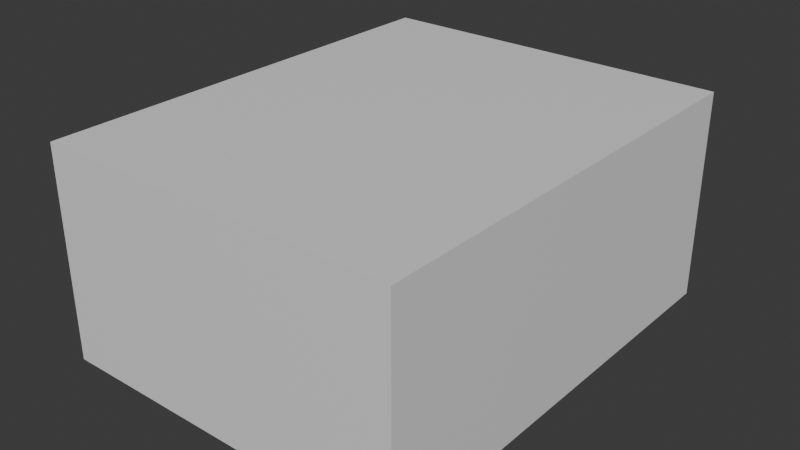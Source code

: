 # Source: stanza.blend  (saved by Blender 4.0.36; exported with 4.5.12 LTS)
import bpy
from mathutils import Matrix  # noqa: F401  (used for matrix-valued properties, if any)

bpy.ops.wm.read_factory_settings(use_empty=True)
scene = bpy.context.scene
scene.name = 'Scene'

# ---- collections
col_collection = bpy.data.collections.new('Collection'); scene.collection.children.link(col_collection)

# ---- materials (node trees are filled in below, after node groups)
mat_material = bpy.data.materials.new('Material')
mat_material.alpha_threshold = 0.0
mat_material.use_transparent_shadow = False
mat_material.roughness = 0.5
mat_material.line_color = (0.0, 0.0, 0.0, 1.0)

# ---- material node trees
mat_material.use_nodes = True; mat_material.node_tree.nodes.clear()
_N = mat_material.node_tree.nodes; _L = mat_material.node_tree.links
n0 = _N.new('ShaderNodeOutputMaterial'); n0.name = 'Material Output'; n0.location = (300, 300)
n1 = _N.new('ShaderNodeBsdfPrincipled'); n1.name = 'Principled BSDF'; n1.location = (10, 300)
n1.inputs[3].default_value = 1.45
_L.new(n1.outputs[0], n0.inputs[0])
n0.is_active_output = True

# ---- world
world_world = bpy.data.worlds.new('World'); scene.world = world_world
world_world.use_nodes = True; world_world.node_tree.nodes.clear()
_N = world_world.node_tree.nodes; _L = world_world.node_tree.links
n0 = _N.new('ShaderNodeOutputWorld'); n0.name = 'World Output'; n0.location = (300, 300)
n1 = _N.new('ShaderNodeBackground'); n1.name = 'Background'; n1.location = (10, 300)
n1.inputs[0].default_value = (0.05088, 0.05088, 0.05088, 1.0)
_L.new(n1.outputs[0], n0.inputs[0])
n0.is_active_output = True
world_world.color = (0.05088, 0.05088, 0.05088)
world_world.use_sun_shadow = False
world_world.sun_shadow_jitter_overblur = 0.0

# ---- meshes
me_cube = bpy.data.meshes.new('Cube')
me_cube.from_pydata([(1.0, 1.0, 1.0), (1.0, 1.0, -1.0), (1.0, -1.0, 1.0), (1.0, -1.0, -1.0), (-1.0, 1.0, 1.0), (-1.0, 1.0, -1.0), (-1.0, -1.0, 1.0), (-1.0, -1.0, -1.0)], [], [(0, 4, 6, 2), (3, 2, 6, 7), (7, 6, 4, 5), (5, 1, 3, 7), (1, 0, 2, 3), (5, 4, 0, 1)])
_uv = me_cube.uv_layers.new(name='UVMap')
_uv.uv.foreach_set('vector', [0.625, 0.5, 0.875, 0.5, 0.875, 0.75, 0.625, 0.75, 0.375, 0.75, 0.625, 0.75, 0.625, 1.0, 0.375, 1.0, 0.375, 0.0, 0.625, 0.0, 0.625, 0.25, 0.375, 0.25, 0.125, 0.5, 0.375, 0.5, 0.375, 0.75, 0.125, 0.75, 0.375, 0.5, 0.625, 0.5, 0.625, 0.75, 0.375, 0.75, 0.375, 0.25, 0.625, 0.25, 0.625, 0.5, 0.375, 0.5])
me_cube.materials.append(mat_material)
me_cube.use_mirror_vertex_groups = False
me_cube.update()

# ---- objects
ob_cube = bpy.data.objects.new('Cube', me_cube)

# ---- transforms, parenting, visibility, modifiers, constraints
ob_cube.location = (0.0, 0.0, 7.0)
ob_cube.scale = (12.0, 15.0, 7.0)
ob_cube.lock_rotations_4d = False
ob_cube.empty_display_type = 'ARROWS'
ob_cube.lineart.crease_threshold = 0.0

# ---- collection membership
col_collection.objects.link(ob_cube)

# ---- scene / render settings (as saved in the file)
scene.frame_start = 1; scene.frame_end = 250; scene.frame_set(0)
scene.render.engine = 'BLENDER_EEVEE_NEXT'
scene.cycles.sampling_pattern = 'TABULATED_SOBOL'
bpy.context.view_layer.update()

# ---- added for rendering (the .blend has no active camera and no usable light): camera, sun
cam_auto = bpy.data.cameras.new('AutoCamera')
cam_auto.lens = 50.0
cam_auto.sensor_width = 36.0
cam_auto.clip_end = 1000.0
ob_auto_camera = bpy.data.objects.new('AutoCamera', cam_auto)
scene.collection.objects.link(ob_auto_camera)
ob_auto_camera.location = (37.8325, -45.399, 37.266)
ob_auto_camera.rotation_euler = (1.09748, -7.21219e-08, 0.694738)
scene.camera = ob_auto_camera
light_auto_sun = bpy.data.lights.new('AutoSun', 'SUN')
light_auto_sun.energy = 3.0
light_auto_sun.angle = 0.0523599
ob_auto_sun = bpy.data.objects.new('AutoSun', light_auto_sun)
scene.collection.objects.link(ob_auto_sun)
ob_auto_sun.rotation_euler = (0.872665, 0.174533, 0.523599)
bpy.context.view_layer.update()
